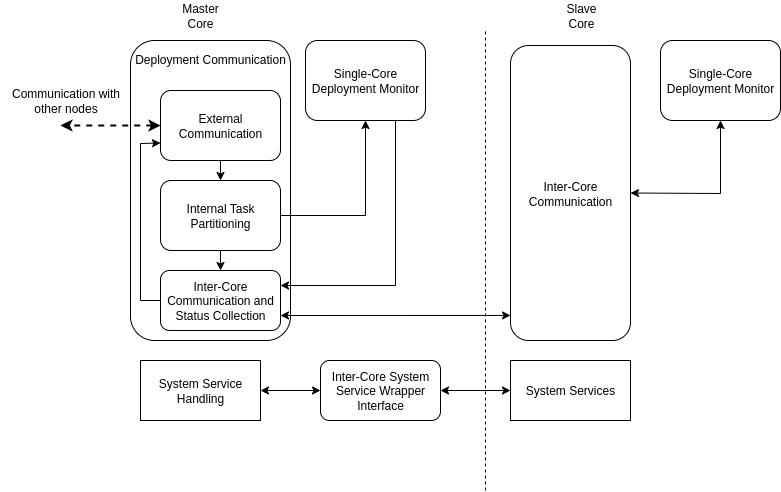

The diagram above was exported from draw.io. Its source (the exported page's mxGraphModel, read from the mxfile embedded in the PNG):
<mxGraphModel dx="2066" dy="1185" grid="1" gridSize="10" guides="1" tooltips="1" connect="1" arrows="1" fold="1" page="1" pageScale="1" pageWidth="850" pageHeight="1100" math="0" shadow="0">
  <root>
    <mxCell id="0" />
    <mxCell id="1" parent="0" />
    <mxCell id="2" value="Deployment Communication" style="rounded=1;whiteSpace=wrap;html=1;verticalAlign=top;spacingTop=5;" vertex="1" parent="1">
      <mxGeometry x="140" y="460" width="160" height="300" as="geometry" />
    </mxCell>
    <mxCell id="3" value="Master Core" style="text;html=1;align=center;verticalAlign=middle;whiteSpace=wrap;rounded=0;" vertex="1" parent="1">
      <mxGeometry x="180" y="420" width="60" height="30" as="geometry" />
    </mxCell>
    <mxCell id="4" value="Slave Core" style="text;html=1;align=center;verticalAlign=middle;whiteSpace=wrap;rounded=0;" vertex="1" parent="1">
      <mxGeometry x="560.5" y="420" width="60" height="30" as="geometry" />
    </mxCell>
    <mxCell id="5" value="External Communication" style="rounded=1;whiteSpace=wrap;html=1;" vertex="1" parent="1">
      <mxGeometry x="170" y="510" width="120" height="70" as="geometry" />
    </mxCell>
    <mxCell id="6" value="" style="endArrow=none;dashed=1;html=1;rounded=0;" edge="1" parent="1">
      <mxGeometry width="50" height="50" relative="1" as="geometry">
        <mxPoint x="495" y="910" as="sourcePoint" />
        <mxPoint x="495" y="450" as="targetPoint" />
      </mxGeometry>
    </mxCell>
    <mxCell id="7" value="Internal Task Partitioning" style="rounded=1;whiteSpace=wrap;html=1;" vertex="1" parent="1">
      <mxGeometry x="170" y="600" width="120" height="70" as="geometry" />
    </mxCell>
    <mxCell id="8" value="Single-Core Deployment Monitor" style="rounded=1;whiteSpace=wrap;html=1;" vertex="1" parent="1">
      <mxGeometry x="315" y="460" width="120" height="80" as="geometry" />
    </mxCell>
    <mxCell id="9" value="Inter-Core Communication and Status Collection" style="rounded=1;whiteSpace=wrap;html=1;" vertex="1" parent="1">
      <mxGeometry x="170" y="690" width="120" height="60" as="geometry" />
    </mxCell>
    <mxCell id="10" value="Single-Core Deployment Monitor" style="rounded=1;whiteSpace=wrap;html=1;" vertex="1" parent="1">
      <mxGeometry x="670" y="460" width="120" height="80" as="geometry" />
    </mxCell>
    <mxCell id="11" value="" style="endArrow=classic;html=1;rounded=0;exitX=0;exitY=0.5;exitDx=0;exitDy=0;dashed=1;strokeWidth=2;startArrow=classic;startFill=1;" edge="1" source="5" parent="1">
      <mxGeometry width="50" height="50" relative="1" as="geometry">
        <mxPoint x="375" y="420" as="sourcePoint" />
        <mxPoint x="70" y="545" as="targetPoint" />
      </mxGeometry>
    </mxCell>
    <mxCell id="12" value="Communication with&lt;br&gt;other nodes" style="text;html=1;align=center;verticalAlign=middle;resizable=0;points=[];autosize=1;strokeColor=none;fillColor=none;imageWidth=30;imageHeight=37;" vertex="1" parent="1">
      <mxGeometry x="10" y="500" width="130" height="40" as="geometry" />
    </mxCell>
    <mxCell id="13" value="" style="endArrow=classic;html=1;rounded=0;exitX=0.5;exitY=1;exitDx=0;exitDy=0;entryX=0.5;entryY=0;entryDx=0;entryDy=0;" edge="1" source="5" target="7" parent="1">
      <mxGeometry width="50" height="50" relative="1" as="geometry">
        <mxPoint x="400" y="400" as="sourcePoint" />
        <mxPoint x="450" y="350" as="targetPoint" />
      </mxGeometry>
    </mxCell>
    <mxCell id="14" value="" style="endArrow=classic;html=1;rounded=0;exitX=0.5;exitY=1;exitDx=0;exitDy=0;entryX=0.5;entryY=0;entryDx=0;entryDy=0;" edge="1" source="7" target="9" parent="1">
      <mxGeometry width="50" height="50" relative="1" as="geometry">
        <mxPoint x="390" y="730" as="sourcePoint" />
        <mxPoint x="390" y="750" as="targetPoint" />
      </mxGeometry>
    </mxCell>
    <mxCell id="15" value="" style="endArrow=classic;html=1;rounded=0;exitX=1;exitY=0.5;exitDx=0;exitDy=0;" edge="1" source="7" target="8" parent="1">
      <mxGeometry width="50" height="50" relative="1" as="geometry">
        <mxPoint x="400" y="400" as="sourcePoint" />
        <mxPoint x="370" y="635" as="targetPoint" />
        <Array as="points">
          <mxPoint x="375" y="635" />
        </Array>
      </mxGeometry>
    </mxCell>
    <mxCell id="16" value="Inter-Core Communication" style="rounded=1;whiteSpace=wrap;html=1;" vertex="1" parent="1">
      <mxGeometry x="520" y="465" width="120" height="295" as="geometry" />
    </mxCell>
    <mxCell id="17" value="" style="endArrow=classic;html=1;rounded=0;exitX=0;exitY=0.5;exitDx=0;exitDy=0;entryX=0;entryY=0.75;entryDx=0;entryDy=0;" edge="1" source="9" target="5" parent="1">
      <mxGeometry width="50" height="50" relative="1" as="geometry">
        <mxPoint x="400" y="400" as="sourcePoint" />
        <mxPoint x="450" y="350" as="targetPoint" />
        <Array as="points">
          <mxPoint x="150" y="720" />
          <mxPoint x="150" y="563" />
        </Array>
      </mxGeometry>
    </mxCell>
    <mxCell id="18" value="" style="endArrow=classic;html=1;rounded=0;exitX=0.75;exitY=1;exitDx=0;exitDy=0;entryX=1;entryY=0.25;entryDx=0;entryDy=0;" edge="1" source="8" target="9" parent="1">
      <mxGeometry width="50" height="50" relative="1" as="geometry">
        <mxPoint x="400" y="400" as="sourcePoint" />
        <mxPoint x="450" y="350" as="targetPoint" />
        <Array as="points">
          <mxPoint x="405" y="705" />
        </Array>
      </mxGeometry>
    </mxCell>
    <mxCell id="19" value="" style="endArrow=classic;startArrow=classic;html=1;rounded=0;exitX=1;exitY=0.5;exitDx=0;exitDy=0;entryX=0.5;entryY=1;entryDx=0;entryDy=0;" edge="1" source="16" target="10" parent="1">
      <mxGeometry width="50" height="50" relative="1" as="geometry">
        <mxPoint x="400" y="400" as="sourcePoint" />
        <mxPoint x="450" y="350" as="targetPoint" />
        <Array as="points">
          <mxPoint x="730" y="613" />
        </Array>
      </mxGeometry>
    </mxCell>
    <mxCell id="20" value="" style="endArrow=classic;startArrow=classic;html=1;rounded=0;exitX=1;exitY=0.75;exitDx=0;exitDy=0;entryX=0;entryY=0.915;entryDx=0;entryDy=0;entryPerimeter=0;" edge="1" source="9" target="16" parent="1">
      <mxGeometry width="50" height="50" relative="1" as="geometry">
        <mxPoint x="400" y="400" as="sourcePoint" />
        <mxPoint x="450" y="350" as="targetPoint" />
      </mxGeometry>
    </mxCell>
    <mxCell id="21" value="System Service&lt;br&gt;Handling" style="rounded=0;whiteSpace=wrap;html=1;" vertex="1" parent="1">
      <mxGeometry x="150" y="780" width="120" height="60" as="geometry" />
    </mxCell>
    <mxCell id="22" value="Inter-Core System Service Wrapper Interface" style="rounded=1;whiteSpace=wrap;html=1;" vertex="1" parent="1">
      <mxGeometry x="330" y="780" width="120" height="60" as="geometry" />
    </mxCell>
    <mxCell id="23" value="System Services" style="rounded=0;whiteSpace=wrap;html=1;" vertex="1" parent="1">
      <mxGeometry x="520" y="780" width="120" height="60" as="geometry" />
    </mxCell>
    <mxCell id="24" value="" style="endArrow=classic;startArrow=classic;html=1;rounded=0;exitX=1;exitY=0.5;exitDx=0;exitDy=0;entryX=0;entryY=0.5;entryDx=0;entryDy=0;" edge="1" source="21" target="22" parent="1">
      <mxGeometry width="50" height="50" relative="1" as="geometry">
        <mxPoint x="400" y="400" as="sourcePoint" />
        <mxPoint x="450" y="350" as="targetPoint" />
      </mxGeometry>
    </mxCell>
    <mxCell id="25" value="" style="endArrow=classic;startArrow=classic;html=1;rounded=0;exitX=1;exitY=0.5;exitDx=0;exitDy=0;entryX=0;entryY=0.5;entryDx=0;entryDy=0;" edge="1" source="22" target="23" parent="1">
      <mxGeometry width="50" height="50" relative="1" as="geometry">
        <mxPoint x="400" y="400" as="sourcePoint" />
        <mxPoint x="450" y="350" as="targetPoint" />
      </mxGeometry>
    </mxCell>
  </root>
</mxGraphModel>